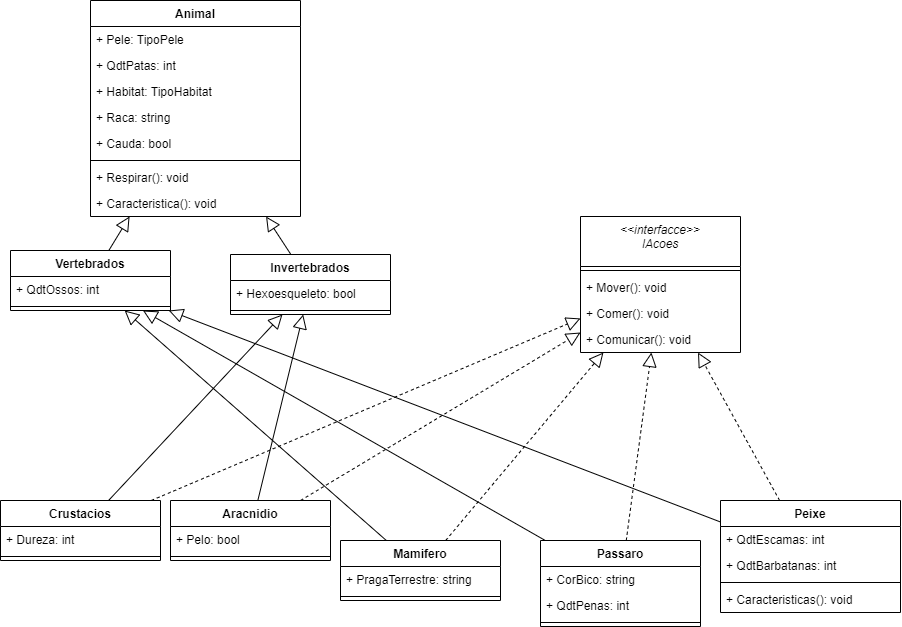

The diagram above was exported from draw.io. Its source (the exported page's mxGraphModel, read from the mxfile embedded in the PNG):
<mxGraphModel dx="1240" dy="779" grid="1" gridSize="10" guides="1" tooltips="1" connect="1" arrows="1" fold="1" page="1" pageScale="1" pageWidth="4681" pageHeight="3300" math="0" shadow="0">
  <root>
    <mxCell id="0" />
    <mxCell id="1" parent="0" />
    <mxCell id="2" value="Animal" style="swimlane;fontStyle=1;align=center;verticalAlign=top;childLayout=stackLayout;horizontal=1;startSize=26;horizontalStack=0;resizeParent=1;resizeParentMax=0;resizeLast=0;collapsible=1;marginBottom=0;" vertex="1" parent="1">
      <mxGeometry x="230" y="20" width="210" height="216" as="geometry" />
    </mxCell>
    <mxCell id="3" value="+ Pele: TipoPele" style="text;strokeColor=none;fillColor=none;align=left;verticalAlign=top;spacingLeft=4;spacingRight=4;overflow=hidden;rotatable=0;points=[[0,0.5],[1,0.5]];portConstraint=eastwest;" vertex="1" parent="2">
      <mxGeometry y="26" width="210" height="26" as="geometry" />
    </mxCell>
    <mxCell id="4" value="+ QdtPatas: int" style="text;strokeColor=none;fillColor=none;align=left;verticalAlign=top;spacingLeft=4;spacingRight=4;overflow=hidden;rotatable=0;points=[[0,0.5],[1,0.5]];portConstraint=eastwest;" vertex="1" parent="2">
      <mxGeometry y="52" width="210" height="26" as="geometry" />
    </mxCell>
    <mxCell id="5" value="+ Habitat: TipoHabitat" style="text;strokeColor=none;fillColor=none;align=left;verticalAlign=top;spacingLeft=4;spacingRight=4;overflow=hidden;rotatable=0;points=[[0,0.5],[1,0.5]];portConstraint=eastwest;" vertex="1" parent="2">
      <mxGeometry y="78" width="210" height="26" as="geometry" />
    </mxCell>
    <mxCell id="6" value="+ Raca: string" style="text;strokeColor=none;fillColor=none;align=left;verticalAlign=top;spacingLeft=4;spacingRight=4;overflow=hidden;rotatable=0;points=[[0,0.5],[1,0.5]];portConstraint=eastwest;" vertex="1" parent="2">
      <mxGeometry y="104" width="210" height="26" as="geometry" />
    </mxCell>
    <mxCell id="7" value="+ Cauda: bool" style="text;strokeColor=none;fillColor=none;align=left;verticalAlign=top;spacingLeft=4;spacingRight=4;overflow=hidden;rotatable=0;points=[[0,0.5],[1,0.5]];portConstraint=eastwest;" vertex="1" parent="2">
      <mxGeometry y="130" width="210" height="26" as="geometry" />
    </mxCell>
    <mxCell id="8" value="" style="line;strokeWidth=1;fillColor=none;align=left;verticalAlign=middle;spacingTop=-1;spacingLeft=3;spacingRight=3;rotatable=0;labelPosition=right;points=[];portConstraint=eastwest;" vertex="1" parent="2">
      <mxGeometry y="156" width="210" height="8" as="geometry" />
    </mxCell>
    <mxCell id="9" value="+ Respirar(): void" style="text;strokeColor=none;fillColor=none;align=left;verticalAlign=top;spacingLeft=4;spacingRight=4;overflow=hidden;rotatable=0;points=[[0,0.5],[1,0.5]];portConstraint=eastwest;" vertex="1" parent="2">
      <mxGeometry y="164" width="210" height="26" as="geometry" />
    </mxCell>
    <mxCell id="10" value="+ Caracteristica(): void" style="text;strokeColor=none;fillColor=none;align=left;verticalAlign=top;spacingLeft=4;spacingRight=4;overflow=hidden;rotatable=0;points=[[0,0.5],[1,0.5]];portConstraint=eastwest;" vertex="1" parent="2">
      <mxGeometry y="190" width="210" height="26" as="geometry" />
    </mxCell>
    <mxCell id="11" value="&lt;&lt;interfacce&gt;&gt;&#10;IAcoes" style="swimlane;fontStyle=2;align=center;verticalAlign=top;childLayout=stackLayout;horizontal=1;startSize=50;horizontalStack=0;resizeParent=1;resizeParentMax=0;resizeLast=0;collapsible=1;marginBottom=0;" vertex="1" parent="1">
      <mxGeometry x="720" y="236" width="160" height="136" as="geometry" />
    </mxCell>
    <mxCell id="12" value="" style="line;strokeWidth=1;fillColor=none;align=left;verticalAlign=middle;spacingTop=-1;spacingLeft=3;spacingRight=3;rotatable=0;labelPosition=right;points=[];portConstraint=eastwest;" vertex="1" parent="11">
      <mxGeometry y="50" width="160" height="8" as="geometry" />
    </mxCell>
    <mxCell id="13" value="+ Mover(): void" style="text;strokeColor=none;fillColor=none;align=left;verticalAlign=top;spacingLeft=4;spacingRight=4;overflow=hidden;rotatable=0;points=[[0,0.5],[1,0.5]];portConstraint=eastwest;" vertex="1" parent="11">
      <mxGeometry y="58" width="160" height="26" as="geometry" />
    </mxCell>
    <mxCell id="14" value="+ Comer(): void" style="text;strokeColor=none;fillColor=none;align=left;verticalAlign=top;spacingLeft=4;spacingRight=4;overflow=hidden;rotatable=0;points=[[0,0.5],[1,0.5]];portConstraint=eastwest;" vertex="1" parent="11">
      <mxGeometry y="84" width="160" height="26" as="geometry" />
    </mxCell>
    <mxCell id="15" value="+ Comunicar(): void" style="text;strokeColor=none;fillColor=none;align=left;verticalAlign=top;spacingLeft=4;spacingRight=4;overflow=hidden;rotatable=0;points=[[0,0.5],[1,0.5]];portConstraint=eastwest;" vertex="1" parent="11">
      <mxGeometry y="110" width="160" height="26" as="geometry" />
    </mxCell>
    <mxCell id="16" value="Mamifero" style="swimlane;fontStyle=1;align=center;verticalAlign=top;childLayout=stackLayout;horizontal=1;startSize=26;horizontalStack=0;resizeParent=1;resizeParentMax=0;resizeLast=0;collapsible=1;marginBottom=0;" vertex="1" parent="1">
      <mxGeometry x="480" y="560" width="160" height="60" as="geometry" />
    </mxCell>
    <mxCell id="17" value="+ PragaTerrestre: string" style="text;strokeColor=none;fillColor=none;align=left;verticalAlign=top;spacingLeft=4;spacingRight=4;overflow=hidden;rotatable=0;points=[[0,0.5],[1,0.5]];portConstraint=eastwest;" vertex="1" parent="16">
      <mxGeometry y="26" width="160" height="26" as="geometry" />
    </mxCell>
    <mxCell id="18" value="" style="line;strokeWidth=1;fillColor=none;align=left;verticalAlign=middle;spacingTop=-1;spacingLeft=3;spacingRight=3;rotatable=0;labelPosition=right;points=[];portConstraint=eastwest;" vertex="1" parent="16">
      <mxGeometry y="52" width="160" height="8" as="geometry" />
    </mxCell>
    <mxCell id="19" value="Passaro" style="swimlane;fontStyle=1;align=center;verticalAlign=top;childLayout=stackLayout;horizontal=1;startSize=26;horizontalStack=0;resizeParent=1;resizeParentMax=0;resizeLast=0;collapsible=1;marginBottom=0;" vertex="1" parent="1">
      <mxGeometry x="680" y="560" width="160" height="86" as="geometry" />
    </mxCell>
    <mxCell id="20" value="+ CorBico: string" style="text;strokeColor=none;fillColor=none;align=left;verticalAlign=top;spacingLeft=4;spacingRight=4;overflow=hidden;rotatable=0;points=[[0,0.5],[1,0.5]];portConstraint=eastwest;" vertex="1" parent="19">
      <mxGeometry y="26" width="160" height="26" as="geometry" />
    </mxCell>
    <mxCell id="21" value="+ QdtPenas: int" style="text;strokeColor=none;fillColor=none;align=left;verticalAlign=top;spacingLeft=4;spacingRight=4;overflow=hidden;rotatable=0;points=[[0,0.5],[1,0.5]];portConstraint=eastwest;" vertex="1" parent="19">
      <mxGeometry y="52" width="160" height="26" as="geometry" />
    </mxCell>
    <mxCell id="22" value="" style="line;strokeWidth=1;fillColor=none;align=left;verticalAlign=middle;spacingTop=-1;spacingLeft=3;spacingRight=3;rotatable=0;labelPosition=right;points=[];portConstraint=eastwest;" vertex="1" parent="19">
      <mxGeometry y="78" width="160" height="8" as="geometry" />
    </mxCell>
    <mxCell id="23" value="Peixe" style="swimlane;fontStyle=1;align=center;verticalAlign=top;childLayout=stackLayout;horizontal=1;startSize=26;horizontalStack=0;resizeParent=1;resizeParentMax=0;resizeLast=0;collapsible=1;marginBottom=0;" vertex="1" parent="1">
      <mxGeometry x="860" y="520" width="180" height="112" as="geometry" />
    </mxCell>
    <mxCell id="24" value="+ QdtEscamas: int" style="text;strokeColor=none;fillColor=none;align=left;verticalAlign=top;spacingLeft=4;spacingRight=4;overflow=hidden;rotatable=0;points=[[0,0.5],[1,0.5]];portConstraint=eastwest;" vertex="1" parent="23">
      <mxGeometry y="26" width="180" height="26" as="geometry" />
    </mxCell>
    <mxCell id="25" value="+ QdtBarbatanas: int" style="text;strokeColor=none;fillColor=none;align=left;verticalAlign=top;spacingLeft=4;spacingRight=4;overflow=hidden;rotatable=0;points=[[0,0.5],[1,0.5]];portConstraint=eastwest;" vertex="1" parent="23">
      <mxGeometry y="52" width="180" height="26" as="geometry" />
    </mxCell>
    <mxCell id="26" value="" style="line;strokeWidth=1;fillColor=none;align=left;verticalAlign=middle;spacingTop=-1;spacingLeft=3;spacingRight=3;rotatable=0;labelPosition=right;points=[];portConstraint=eastwest;" vertex="1" parent="23">
      <mxGeometry y="78" width="180" height="8" as="geometry" />
    </mxCell>
    <mxCell id="27" value="+ Caracteristicas(): void" style="text;strokeColor=none;fillColor=none;align=left;verticalAlign=top;spacingLeft=4;spacingRight=4;overflow=hidden;rotatable=0;points=[[0,0.5],[1,0.5]];portConstraint=eastwest;" vertex="1" parent="23">
      <mxGeometry y="86" width="180" height="26" as="geometry" />
    </mxCell>
    <mxCell id="28" value="" style="endArrow=block;dashed=1;endFill=0;endSize=12;html=1;rounded=0;" edge="1" source="23" target="11" parent="1">
      <mxGeometry width="160" relative="1" as="geometry">
        <mxPoint x="430" y="360" as="sourcePoint" />
        <mxPoint x="590" y="360" as="targetPoint" />
      </mxGeometry>
    </mxCell>
    <mxCell id="29" value="" style="endArrow=block;dashed=1;endFill=0;endSize=12;html=1;rounded=0;" edge="1" source="19" target="11" parent="1">
      <mxGeometry width="160" relative="1" as="geometry">
        <mxPoint x="530.4356375838928" y="334" as="sourcePoint" />
        <mxPoint x="489.5631543624162" y="160" as="targetPoint" />
      </mxGeometry>
    </mxCell>
    <mxCell id="30" value="" style="endArrow=block;dashed=1;endFill=0;endSize=12;html=1;rounded=0;" edge="1" source="16" target="11" parent="1">
      <mxGeometry width="160" relative="1" as="geometry">
        <mxPoint x="706.8456375838928" y="410" as="sourcePoint" />
        <mxPoint x="665.9731543624162" y="236" as="targetPoint" />
      </mxGeometry>
    </mxCell>
    <mxCell id="31" value="Vertebrados" style="swimlane;fontStyle=1;align=center;verticalAlign=top;childLayout=stackLayout;horizontal=1;startSize=26;horizontalStack=0;resizeParent=1;resizeParentMax=0;resizeLast=0;collapsible=1;marginBottom=0;" vertex="1" parent="1">
      <mxGeometry x="150" y="270" width="160" height="60" as="geometry" />
    </mxCell>
    <mxCell id="32" value="+ QdtOssos: int" style="text;strokeColor=none;fillColor=none;align=left;verticalAlign=top;spacingLeft=4;spacingRight=4;overflow=hidden;rotatable=0;points=[[0,0.5],[1,0.5]];portConstraint=eastwest;" vertex="1" parent="31">
      <mxGeometry y="26" width="160" height="26" as="geometry" />
    </mxCell>
    <mxCell id="33" value="" style="line;strokeWidth=1;fillColor=none;align=left;verticalAlign=middle;spacingTop=-1;spacingLeft=3;spacingRight=3;rotatable=0;labelPosition=right;points=[];portConstraint=eastwest;" vertex="1" parent="31">
      <mxGeometry y="52" width="160" height="8" as="geometry" />
    </mxCell>
    <mxCell id="34" value="Invertebrados" style="swimlane;fontStyle=1;align=center;verticalAlign=top;childLayout=stackLayout;horizontal=1;startSize=26;horizontalStack=0;resizeParent=1;resizeParentMax=0;resizeLast=0;collapsible=1;marginBottom=0;" vertex="1" parent="1">
      <mxGeometry x="370" y="274" width="160" height="60" as="geometry" />
    </mxCell>
    <mxCell id="35" value="+ Hexoesqueleto: bool" style="text;strokeColor=none;fillColor=none;align=left;verticalAlign=top;spacingLeft=4;spacingRight=4;overflow=hidden;rotatable=0;points=[[0,0.5],[1,0.5]];portConstraint=eastwest;" vertex="1" parent="34">
      <mxGeometry y="26" width="160" height="26" as="geometry" />
    </mxCell>
    <mxCell id="36" value="" style="line;strokeWidth=1;fillColor=none;align=left;verticalAlign=middle;spacingTop=-1;spacingLeft=3;spacingRight=3;rotatable=0;labelPosition=right;points=[];portConstraint=eastwest;" vertex="1" parent="34">
      <mxGeometry y="52" width="160" height="8" as="geometry" />
    </mxCell>
    <mxCell id="37" value="" style="endArrow=block;endFill=0;endSize=12;html=1;rounded=0;" edge="1" source="31" target="2" parent="1">
      <mxGeometry width="160" relative="1" as="geometry">
        <mxPoint x="500" y="300" as="sourcePoint" />
        <mxPoint x="660" y="300" as="targetPoint" />
      </mxGeometry>
    </mxCell>
    <mxCell id="38" value="" style="endArrow=block;endFill=0;endSize=12;html=1;rounded=0;" edge="1" source="34" target="2" parent="1">
      <mxGeometry width="160" relative="1" as="geometry">
        <mxPoint x="252.5" y="360" as="sourcePoint" />
        <mxPoint x="300" y="246" as="targetPoint" />
      </mxGeometry>
    </mxCell>
    <mxCell id="39" value="Crustacios" style="swimlane;fontStyle=1;align=center;verticalAlign=top;childLayout=stackLayout;horizontal=1;startSize=26;horizontalStack=0;resizeParent=1;resizeParentMax=0;resizeLast=0;collapsible=1;marginBottom=0;" vertex="1" parent="1">
      <mxGeometry x="140" y="520" width="160" height="60" as="geometry" />
    </mxCell>
    <mxCell id="40" value="+ Dureza: int" style="text;strokeColor=none;fillColor=none;align=left;verticalAlign=top;spacingLeft=4;spacingRight=4;overflow=hidden;rotatable=0;points=[[0,0.5],[1,0.5]];portConstraint=eastwest;" vertex="1" parent="39">
      <mxGeometry y="26" width="160" height="26" as="geometry" />
    </mxCell>
    <mxCell id="41" value="" style="line;strokeWidth=1;fillColor=none;align=left;verticalAlign=middle;spacingTop=-1;spacingLeft=3;spacingRight=3;rotatable=0;labelPosition=right;points=[];portConstraint=eastwest;" vertex="1" parent="39">
      <mxGeometry y="52" width="160" height="8" as="geometry" />
    </mxCell>
    <mxCell id="42" value="Aracnidio" style="swimlane;fontStyle=1;align=center;verticalAlign=top;childLayout=stackLayout;horizontal=1;startSize=26;horizontalStack=0;resizeParent=1;resizeParentMax=0;resizeLast=0;collapsible=1;marginBottom=0;" vertex="1" parent="1">
      <mxGeometry x="310" y="520" width="160" height="60" as="geometry" />
    </mxCell>
    <mxCell id="43" value="+ Pelo: bool" style="text;strokeColor=none;fillColor=none;align=left;verticalAlign=top;spacingLeft=4;spacingRight=4;overflow=hidden;rotatable=0;points=[[0,0.5],[1,0.5]];portConstraint=eastwest;" vertex="1" parent="42">
      <mxGeometry y="26" width="160" height="26" as="geometry" />
    </mxCell>
    <mxCell id="44" value="" style="line;strokeWidth=1;fillColor=none;align=left;verticalAlign=middle;spacingTop=-1;spacingLeft=3;spacingRight=3;rotatable=0;labelPosition=right;points=[];portConstraint=eastwest;" vertex="1" parent="42">
      <mxGeometry y="52" width="160" height="8" as="geometry" />
    </mxCell>
    <mxCell id="45" value="" style="endArrow=block;dashed=1;endFill=0;endSize=12;html=1;rounded=0;" edge="1" source="42" target="11" parent="1">
      <mxGeometry width="160" relative="1" as="geometry">
        <mxPoint x="577.6923076923076" y="530" as="sourcePoint" />
        <mxPoint x="632.5641025641025" y="316" as="targetPoint" />
      </mxGeometry>
    </mxCell>
    <mxCell id="46" value="" style="endArrow=block;dashed=1;endFill=0;endSize=12;html=1;rounded=0;" edge="1" source="39" target="11" parent="1">
      <mxGeometry width="160" relative="1" as="geometry">
        <mxPoint x="420" y="549.9939999999999" as="sourcePoint" />
        <mxPoint x="598.2108916071179" y="316" as="targetPoint" />
      </mxGeometry>
    </mxCell>
    <mxCell id="47" value="" style="endArrow=block;endFill=0;endSize=12;html=1;rounded=0;" edge="1" source="16" target="31" parent="1">
      <mxGeometry width="160" relative="1" as="geometry">
        <mxPoint x="258.31395348837214" y="280" as="sourcePoint" />
        <mxPoint x="279.06976744186045" y="246" as="targetPoint" />
      </mxGeometry>
    </mxCell>
    <mxCell id="48" value="" style="endArrow=block;endFill=0;endSize=12;html=1;rounded=0;" edge="1" source="19" target="31" parent="1">
      <mxGeometry width="160" relative="1" as="geometry">
        <mxPoint x="530.4000000000001" y="530" as="sourcePoint" />
        <mxPoint x="279.5999999999999" y="340" as="targetPoint" />
      </mxGeometry>
    </mxCell>
    <mxCell id="49" value="" style="endArrow=block;endFill=0;endSize=12;html=1;rounded=0;" edge="1" source="23" target="31" parent="1">
      <mxGeometry width="160" relative="1" as="geometry">
        <mxPoint x="530.4000000000001" y="530" as="sourcePoint" />
        <mxPoint x="279.5999999999999" y="340" as="targetPoint" />
      </mxGeometry>
    </mxCell>
    <mxCell id="50" value="" style="endArrow=block;endFill=0;endSize=12;html=1;rounded=0;" edge="1" source="42" target="34" parent="1">
      <mxGeometry width="160" relative="1" as="geometry">
        <mxPoint x="406.9186046511627" y="280" as="sourcePoint" />
        <mxPoint x="392.09302325581393" y="246" as="targetPoint" />
      </mxGeometry>
    </mxCell>
    <mxCell id="51" value="" style="endArrow=block;endFill=0;endSize=12;html=1;rounded=0;" edge="1" source="39" target="34" parent="1">
      <mxGeometry width="160" relative="1" as="geometry">
        <mxPoint x="416.9186046511627" y="290" as="sourcePoint" />
        <mxPoint x="402.09302325581393" y="256" as="targetPoint" />
      </mxGeometry>
    </mxCell>
  </root>
</mxGraphModel>